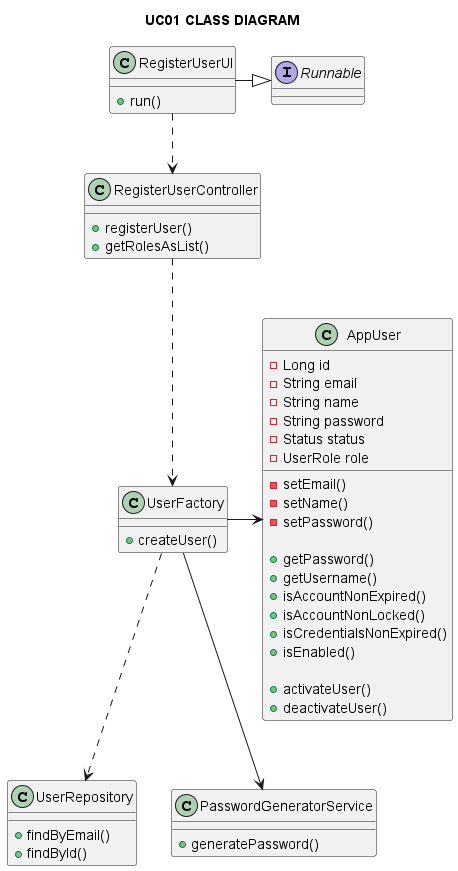

The diagram above was rendered by PlantUML. Its source (embedded in the PNG):
@startuml

title UC01 CLASS DIAGRAM

interface Runnable {}

class RegisterUserUI {
    + run()
}

class RegisterUserController {
    + registerUser()
    +getRolesAsList()
}

class AppUser {
    - Long id
    - String email
    - String name
    - String password
    - Status status
    - UserRole role

    - setEmail()
    - setName()
    - setPassword()

    + getPassword()
    + getUsername()
    + isAccountNonExpired()
    + isAccountNonLocked()
    + isCredentialsNonExpired()
    + isEnabled()

    + activateUser()
    + deactivateUser()
}

class UserRepository {
    + findByEmail()
    + findById()
}

class UserFactory {
    + createUser()
}

class PasswordGeneratorService {
    + generatePassword()
}


RegisterUserUI ..> RegisterUserController
RegisterUserController ..> UserFactory
RegisterUserUI -|> Runnable
UserFactory -> AppUser
UserFactory --> PasswordGeneratorService
UserFactory ..> UserRepository

@enduml